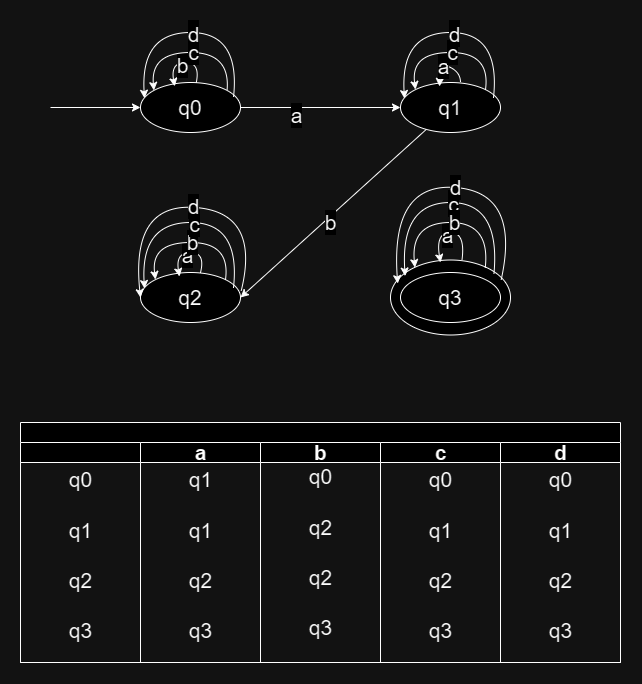

The diagram above was exported from draw.io. Its source (the exported page's mxGraphModel, read from the mxfile embedded in the PNG):
<mxGraphModel dx="997" dy="1897" grid="1" gridSize="10" guides="1" tooltips="1" connect="1" arrows="1" fold="1" page="1" pageScale="1" pageWidth="1100" pageHeight="850" math="0" shadow="0">
  <root>
    <mxCell id="0" />
    <mxCell id="1" parent="0" />
    <mxCell id="qV6xYkvRYncW6pMJiyL3-1" value="q0" style="ellipse;whiteSpace=wrap;html=1;fontSize=21;" vertex="1" parent="1">
      <mxGeometry x="140" y="100" width="100" height="50" as="geometry" />
    </mxCell>
    <mxCell id="qV6xYkvRYncW6pMJiyL3-2" value="q1" style="ellipse;whiteSpace=wrap;html=1;fontSize=21;" vertex="1" parent="1">
      <mxGeometry x="400" y="100" width="100" height="50" as="geometry" />
    </mxCell>
    <mxCell id="qV6xYkvRYncW6pMJiyL3-3" value="q2" style="ellipse;whiteSpace=wrap;html=1;fontSize=21;" vertex="1" parent="1">
      <mxGeometry x="140" y="290" width="100" height="50" as="geometry" />
    </mxCell>
    <mxCell id="qV6xYkvRYncW6pMJiyL3-7" value="" style="group;fontSize=21;" vertex="1" connectable="0" parent="1">
      <mxGeometry x="390" y="277.5" width="120" height="75" as="geometry" />
    </mxCell>
    <mxCell id="qV6xYkvRYncW6pMJiyL3-6" value="" style="ellipse;whiteSpace=wrap;html=1;fontSize=21;" vertex="1" parent="qV6xYkvRYncW6pMJiyL3-7">
      <mxGeometry width="120" height="75" as="geometry" />
    </mxCell>
    <mxCell id="qV6xYkvRYncW6pMJiyL3-4" value="q3" style="ellipse;whiteSpace=wrap;html=1;fontSize=21;" vertex="1" parent="qV6xYkvRYncW6pMJiyL3-7">
      <mxGeometry x="10" y="12.5" width="100" height="50" as="geometry" />
    </mxCell>
    <mxCell id="qV6xYkvRYncW6pMJiyL3-95" value="" style="curved=1;endArrow=classic;html=1;rounded=0;entryX=0.122;entryY=0.214;entryDx=0;entryDy=0;exitX=0.862;exitY=0.184;exitDx=0;exitDy=0;exitPerimeter=0;entryPerimeter=0;fontSize=21;" edge="1" parent="qV6xYkvRYncW6pMJiyL3-7" source="qV6xYkvRYncW6pMJiyL3-6" target="qV6xYkvRYncW6pMJiyL3-6">
      <mxGeometry width="50" height="50" relative="1" as="geometry">
        <mxPoint x="103" y="7.5" as="sourcePoint" />
        <mxPoint x="14" y="8.5" as="targetPoint" />
        <Array as="points">
          <mxPoint x="110" y="-57.5" />
          <mxPoint x="10" y="-57.5" />
        </Array>
      </mxGeometry>
    </mxCell>
    <mxCell id="qV6xYkvRYncW6pMJiyL3-96" value="c" style="edgeLabel;html=1;align=center;verticalAlign=middle;resizable=0;points=[];fontSize=21;" vertex="1" connectable="0" parent="qV6xYkvRYncW6pMJiyL3-95">
      <mxGeometry x="-0.0199" y="-2" relative="1" as="geometry">
        <mxPoint as="offset" />
      </mxGeometry>
    </mxCell>
    <mxCell id="qV6xYkvRYncW6pMJiyL3-97" value="c" style="edgeLabel;html=1;align=center;verticalAlign=middle;resizable=0;points=[];fontSize=21;" vertex="1" connectable="0" parent="qV6xYkvRYncW6pMJiyL3-95">
      <mxGeometry x="-0.0227" relative="1" as="geometry">
        <mxPoint as="offset" />
      </mxGeometry>
    </mxCell>
    <mxCell id="qV6xYkvRYncW6pMJiyL3-98" value="" style="curved=1;endArrow=classic;html=1;rounded=0;entryX=0.06;entryY=0.314;entryDx=0;entryDy=0;exitX=0.922;exitY=0.266;exitDx=0;exitDy=0;exitPerimeter=0;entryPerimeter=0;fontSize=21;" edge="1" parent="qV6xYkvRYncW6pMJiyL3-7" source="qV6xYkvRYncW6pMJiyL3-6" target="qV6xYkvRYncW6pMJiyL3-6">
      <mxGeometry width="50" height="50" relative="1" as="geometry">
        <mxPoint x="111" y="10.5" as="sourcePoint" />
        <mxPoint x="10" y="17.5" as="targetPoint" />
        <Array as="points">
          <mxPoint x="130" y="-67.5" />
          <mxPoint y="-77.5" />
        </Array>
      </mxGeometry>
    </mxCell>
    <mxCell id="qV6xYkvRYncW6pMJiyL3-99" value="d" style="edgeLabel;html=1;align=center;verticalAlign=middle;resizable=0;points=[];fontSize=21;" vertex="1" connectable="0" parent="qV6xYkvRYncW6pMJiyL3-98">
      <mxGeometry x="-0.0199" y="-2" relative="1" as="geometry">
        <mxPoint as="offset" />
      </mxGeometry>
    </mxCell>
    <mxCell id="qV6xYkvRYncW6pMJiyL3-91" value="" style="curved=1;endArrow=classic;html=1;rounded=0;entryX=0.417;entryY=0.033;entryDx=0;entryDy=0;entryPerimeter=0;exitX=0.596;exitY=-0.004;exitDx=0;exitDy=0;exitPerimeter=0;fontSize=21;" edge="1" parent="qV6xYkvRYncW6pMJiyL3-7" source="qV6xYkvRYncW6pMJiyL3-6" target="qV6xYkvRYncW6pMJiyL3-6">
      <mxGeometry width="50" height="50" relative="1" as="geometry">
        <mxPoint x="70" y="-7.5" as="sourcePoint" />
        <mxPoint x="49" y="-3.5" as="targetPoint" />
        <Array as="points">
          <mxPoint x="75" y="-27.5" />
          <mxPoint x="45" y="-27.5" />
        </Array>
      </mxGeometry>
    </mxCell>
    <mxCell id="qV6xYkvRYncW6pMJiyL3-92" value="a" style="edgeLabel;html=1;align=center;verticalAlign=middle;resizable=0;points=[];fontSize=21;" vertex="1" connectable="0" parent="qV6xYkvRYncW6pMJiyL3-91">
      <mxGeometry x="0.0874" y="1" relative="1" as="geometry">
        <mxPoint as="offset" />
      </mxGeometry>
    </mxCell>
    <mxCell id="qV6xYkvRYncW6pMJiyL3-93" value="" style="curved=1;endArrow=classic;html=1;rounded=0;entryX=0.204;entryY=0.101;entryDx=0;entryDy=0;exitX=0.789;exitY=0.11;exitDx=0;exitDy=0;entryPerimeter=0;exitPerimeter=0;fontSize=21;" edge="1" parent="qV6xYkvRYncW6pMJiyL3-7" source="qV6xYkvRYncW6pMJiyL3-6" target="qV6xYkvRYncW6pMJiyL3-6">
      <mxGeometry width="50" height="50" relative="1" as="geometry">
        <mxPoint x="95" y="-0.5" as="sourcePoint" />
        <mxPoint x="25" y="-0.5" as="targetPoint" />
        <Array as="points">
          <mxPoint x="100" y="-37.5" />
          <mxPoint x="20" y="-37.5" />
        </Array>
      </mxGeometry>
    </mxCell>
    <mxCell id="qV6xYkvRYncW6pMJiyL3-94" value="b" style="edgeLabel;html=1;align=center;verticalAlign=middle;resizable=0;points=[];fontSize=21;" vertex="1" connectable="0" parent="qV6xYkvRYncW6pMJiyL3-93">
      <mxGeometry x="-0.0199" y="-2" relative="1" as="geometry">
        <mxPoint as="offset" />
      </mxGeometry>
    </mxCell>
    <mxCell id="qV6xYkvRYncW6pMJiyL3-8" value="" style="endArrow=classic;html=1;rounded=0;fontSize=21;" edge="1" parent="1" target="qV6xYkvRYncW6pMJiyL3-1">
      <mxGeometry width="50" height="50" relative="1" as="geometry">
        <mxPoint x="50" y="125" as="sourcePoint" />
        <mxPoint x="350" y="280" as="targetPoint" />
      </mxGeometry>
    </mxCell>
    <mxCell id="qV6xYkvRYncW6pMJiyL3-9" value="" style="endArrow=classic;html=1;rounded=0;fontSize=21;" edge="1" parent="1" source="qV6xYkvRYncW6pMJiyL3-1" target="qV6xYkvRYncW6pMJiyL3-2">
      <mxGeometry width="50" height="50" relative="1" as="geometry">
        <mxPoint x="300" y="330" as="sourcePoint" />
        <mxPoint x="350" y="280" as="targetPoint" />
      </mxGeometry>
    </mxCell>
    <mxCell id="qV6xYkvRYncW6pMJiyL3-10" value="a" style="edgeLabel;html=1;align=center;verticalAlign=middle;resizable=0;points=[];fontSize=21;" vertex="1" connectable="0" parent="qV6xYkvRYncW6pMJiyL3-9">
      <mxGeometry x="-0.3304" y="-6" relative="1" as="geometry">
        <mxPoint x="1" as="offset" />
      </mxGeometry>
    </mxCell>
    <mxCell id="qV6xYkvRYncW6pMJiyL3-12" value="" style="curved=1;endArrow=classic;html=1;rounded=0;entryX=0.342;entryY=0.077;entryDx=0;entryDy=0;entryPerimeter=0;fontSize=21;" edge="1" parent="1" source="qV6xYkvRYncW6pMJiyL3-1" target="qV6xYkvRYncW6pMJiyL3-1">
      <mxGeometry width="50" height="50" relative="1" as="geometry">
        <mxPoint x="280" y="130" as="sourcePoint" />
        <mxPoint x="330" y="80" as="targetPoint" />
        <Array as="points">
          <mxPoint x="200" y="80" />
          <mxPoint x="170" y="80" />
        </Array>
      </mxGeometry>
    </mxCell>
    <mxCell id="qV6xYkvRYncW6pMJiyL3-15" value="b" style="edgeLabel;html=1;align=center;verticalAlign=middle;resizable=0;points=[];fontSize=21;" vertex="1" connectable="0" parent="qV6xYkvRYncW6pMJiyL3-12">
      <mxGeometry x="0.0874" y="1" relative="1" as="geometry">
        <mxPoint as="offset" />
      </mxGeometry>
    </mxCell>
    <mxCell id="qV6xYkvRYncW6pMJiyL3-16" value="" style="curved=1;endArrow=classic;html=1;rounded=0;entryX=0;entryY=0;entryDx=0;entryDy=0;exitX=1;exitY=0;exitDx=0;exitDy=0;fontSize=21;" edge="1" parent="1" source="qV6xYkvRYncW6pMJiyL3-1" target="qV6xYkvRYncW6pMJiyL3-1">
      <mxGeometry width="50" height="50" relative="1" as="geometry">
        <mxPoint x="236" y="117" as="sourcePoint" />
        <mxPoint x="164" y="117" as="targetPoint" />
        <Array as="points">
          <mxPoint x="230" y="70" />
          <mxPoint x="150" y="70" />
        </Array>
      </mxGeometry>
    </mxCell>
    <mxCell id="qV6xYkvRYncW6pMJiyL3-19" value="c" style="edgeLabel;html=1;align=center;verticalAlign=middle;resizable=0;points=[];fontSize=21;" vertex="1" connectable="0" parent="qV6xYkvRYncW6pMJiyL3-16">
      <mxGeometry x="-0.0199" y="-2" relative="1" as="geometry">
        <mxPoint as="offset" />
      </mxGeometry>
    </mxCell>
    <mxCell id="qV6xYkvRYncW6pMJiyL3-21" value="" style="curved=1;endArrow=classic;html=1;rounded=0;entryX=0.04;entryY=0.315;entryDx=0;entryDy=0;exitX=0.93;exitY=0.295;exitDx=0;exitDy=0;exitPerimeter=0;entryPerimeter=0;fontSize=21;" edge="1" parent="1" source="qV6xYkvRYncW6pMJiyL3-1" target="qV6xYkvRYncW6pMJiyL3-1">
      <mxGeometry width="50" height="50" relative="1" as="geometry">
        <mxPoint x="225" y="97" as="sourcePoint" />
        <mxPoint x="155" y="97" as="targetPoint" />
        <Array as="points">
          <mxPoint x="240" y="50" />
          <mxPoint x="140" y="50" />
        </Array>
      </mxGeometry>
    </mxCell>
    <mxCell id="qV6xYkvRYncW6pMJiyL3-22" value="c" style="edgeLabel;html=1;align=center;verticalAlign=middle;resizable=0;points=[];fontSize=21;" vertex="1" connectable="0" parent="qV6xYkvRYncW6pMJiyL3-21">
      <mxGeometry x="-0.0199" y="-2" relative="1" as="geometry">
        <mxPoint as="offset" />
      </mxGeometry>
    </mxCell>
    <mxCell id="qV6xYkvRYncW6pMJiyL3-23" value="d" style="edgeLabel;html=1;align=center;verticalAlign=middle;resizable=0;points=[];fontSize=21;" vertex="1" connectable="0" parent="qV6xYkvRYncW6pMJiyL3-21">
      <mxGeometry x="-0.0227" relative="1" as="geometry">
        <mxPoint as="offset" />
      </mxGeometry>
    </mxCell>
    <mxCell id="qV6xYkvRYncW6pMJiyL3-24" value="" style="curved=1;endArrow=classic;html=1;rounded=0;entryX=0.342;entryY=0.077;entryDx=0;entryDy=0;entryPerimeter=0;fontSize=21;" edge="1" parent="1">
      <mxGeometry width="50" height="50" relative="1" as="geometry">
        <mxPoint x="200" y="290" as="sourcePoint" />
        <mxPoint x="179" y="294" as="targetPoint" />
        <Array as="points">
          <mxPoint x="205" y="270" />
          <mxPoint x="175" y="270" />
        </Array>
      </mxGeometry>
    </mxCell>
    <mxCell id="qV6xYkvRYncW6pMJiyL3-25" value="a" style="edgeLabel;html=1;align=center;verticalAlign=middle;resizable=0;points=[];fontSize=21;" vertex="1" connectable="0" parent="qV6xYkvRYncW6pMJiyL3-24">
      <mxGeometry x="0.0874" y="1" relative="1" as="geometry">
        <mxPoint as="offset" />
      </mxGeometry>
    </mxCell>
    <mxCell id="qV6xYkvRYncW6pMJiyL3-35" value="" style="endArrow=classic;html=1;rounded=0;entryX=1;entryY=0.5;entryDx=0;entryDy=0;fontSize=21;" edge="1" parent="1" source="qV6xYkvRYncW6pMJiyL3-2" target="qV6xYkvRYncW6pMJiyL3-3">
      <mxGeometry width="50" height="50" relative="1" as="geometry">
        <mxPoint x="290" y="210" as="sourcePoint" />
        <mxPoint x="340" y="160" as="targetPoint" />
      </mxGeometry>
    </mxCell>
    <mxCell id="qV6xYkvRYncW6pMJiyL3-36" value="b" style="edgeLabel;html=1;align=center;verticalAlign=middle;resizable=0;points=[];fontSize=21;" vertex="1" connectable="0" parent="qV6xYkvRYncW6pMJiyL3-35">
      <mxGeometry x="0.0759" y="2" relative="1" as="geometry">
        <mxPoint y="1" as="offset" />
      </mxGeometry>
    </mxCell>
    <mxCell id="qV6xYkvRYncW6pMJiyL3-37" value="" style="curved=1;endArrow=classic;html=1;rounded=0;entryX=0.342;entryY=0.077;entryDx=0;entryDy=0;entryPerimeter=0;fontSize=21;" edge="1" parent="1">
      <mxGeometry width="50" height="50" relative="1" as="geometry">
        <mxPoint x="460" y="100" as="sourcePoint" />
        <mxPoint x="439" y="104" as="targetPoint" />
        <Array as="points">
          <mxPoint x="460" y="90" />
          <mxPoint x="440" y="80" />
        </Array>
      </mxGeometry>
    </mxCell>
    <mxCell id="qV6xYkvRYncW6pMJiyL3-151" value="a" style="edgeLabel;html=1;align=center;verticalAlign=middle;resizable=0;points=[];fontSize=21;" vertex="1" connectable="0" parent="qV6xYkvRYncW6pMJiyL3-37">
      <mxGeometry x="0.0653" y="1" relative="1" as="geometry">
        <mxPoint as="offset" />
      </mxGeometry>
    </mxCell>
    <mxCell id="qV6xYkvRYncW6pMJiyL3-40" value="" style="curved=1;endArrow=classic;html=1;rounded=0;entryX=0;entryY=0;entryDx=0;entryDy=0;exitX=1;exitY=0;exitDx=0;exitDy=0;fontSize=21;" edge="1" parent="1">
      <mxGeometry width="50" height="50" relative="1" as="geometry">
        <mxPoint x="225" y="297" as="sourcePoint" />
        <mxPoint x="155" y="297" as="targetPoint" />
        <Array as="points">
          <mxPoint x="230" y="260" />
          <mxPoint x="150" y="260" />
        </Array>
      </mxGeometry>
    </mxCell>
    <mxCell id="qV6xYkvRYncW6pMJiyL3-41" value="b" style="edgeLabel;html=1;align=center;verticalAlign=middle;resizable=0;points=[];fontSize=21;" vertex="1" connectable="0" parent="qV6xYkvRYncW6pMJiyL3-40">
      <mxGeometry x="-0.0199" y="-2" relative="1" as="geometry">
        <mxPoint as="offset" />
      </mxGeometry>
    </mxCell>
    <mxCell id="qV6xYkvRYncW6pMJiyL3-44" value="" style="curved=1;endArrow=classic;html=1;rounded=0;entryX=0.04;entryY=0.315;entryDx=0;entryDy=0;exitX=0.93;exitY=0.295;exitDx=0;exitDy=0;exitPerimeter=0;entryPerimeter=0;fontSize=21;" edge="1" parent="1">
      <mxGeometry width="50" height="50" relative="1" as="geometry">
        <mxPoint x="233" y="305" as="sourcePoint" />
        <mxPoint x="144" y="306" as="targetPoint" />
        <Array as="points">
          <mxPoint x="240" y="240" />
          <mxPoint x="140" y="240" />
        </Array>
      </mxGeometry>
    </mxCell>
    <mxCell id="qV6xYkvRYncW6pMJiyL3-45" value="c" style="edgeLabel;html=1;align=center;verticalAlign=middle;resizable=0;points=[];fontSize=21;" vertex="1" connectable="0" parent="qV6xYkvRYncW6pMJiyL3-44">
      <mxGeometry x="-0.0199" y="-2" relative="1" as="geometry">
        <mxPoint as="offset" />
      </mxGeometry>
    </mxCell>
    <mxCell id="qV6xYkvRYncW6pMJiyL3-46" value="c" style="edgeLabel;html=1;align=center;verticalAlign=middle;resizable=0;points=[];fontSize=21;" vertex="1" connectable="0" parent="qV6xYkvRYncW6pMJiyL3-44">
      <mxGeometry x="-0.0227" relative="1" as="geometry">
        <mxPoint as="offset" />
      </mxGeometry>
    </mxCell>
    <mxCell id="qV6xYkvRYncW6pMJiyL3-48" value="" style="curved=1;endArrow=classic;html=1;rounded=0;entryX=0;entryY=0.5;entryDx=0;entryDy=0;exitX=1.007;exitY=0.367;exitDx=0;exitDy=0;exitPerimeter=0;fontSize=21;" edge="1" parent="1" source="qV6xYkvRYncW6pMJiyL3-3" target="qV6xYkvRYncW6pMJiyL3-3">
      <mxGeometry width="50" height="50" relative="1" as="geometry">
        <mxPoint x="243" y="315" as="sourcePoint" />
        <mxPoint x="154" y="316" as="targetPoint" />
        <Array as="points">
          <mxPoint x="260" y="230" />
          <mxPoint x="130" y="220" />
        </Array>
      </mxGeometry>
    </mxCell>
    <mxCell id="qV6xYkvRYncW6pMJiyL3-49" value="d" style="edgeLabel;html=1;align=center;verticalAlign=middle;resizable=0;points=[];fontSize=21;" vertex="1" connectable="0" parent="qV6xYkvRYncW6pMJiyL3-48">
      <mxGeometry x="-0.0199" y="-2" relative="1" as="geometry">
        <mxPoint as="offset" />
      </mxGeometry>
    </mxCell>
    <mxCell id="qV6xYkvRYncW6pMJiyL3-29" value="" style="curved=1;endArrow=classic;html=1;rounded=0;entryX=0;entryY=0;entryDx=0;entryDy=0;exitX=1;exitY=0;exitDx=0;exitDy=0;fontSize=21;" edge="1" parent="1">
      <mxGeometry width="50" height="50" relative="1" as="geometry">
        <mxPoint x="485" y="107" as="sourcePoint" />
        <mxPoint x="415" y="107" as="targetPoint" />
        <Array as="points">
          <mxPoint x="490" y="70" />
          <mxPoint x="410" y="70" />
        </Array>
      </mxGeometry>
    </mxCell>
    <mxCell id="qV6xYkvRYncW6pMJiyL3-30" value="c" style="edgeLabel;html=1;align=center;verticalAlign=middle;resizable=0;points=[];fontSize=21;" vertex="1" connectable="0" parent="qV6xYkvRYncW6pMJiyL3-29">
      <mxGeometry x="-0.0199" y="-2" relative="1" as="geometry">
        <mxPoint as="offset" />
      </mxGeometry>
    </mxCell>
    <mxCell id="qV6xYkvRYncW6pMJiyL3-32" value="" style="curved=1;endArrow=classic;html=1;rounded=0;entryX=0.04;entryY=0.315;entryDx=0;entryDy=0;exitX=0.93;exitY=0.295;exitDx=0;exitDy=0;exitPerimeter=0;entryPerimeter=0;fontSize=21;" edge="1" parent="1">
      <mxGeometry width="50" height="50" relative="1" as="geometry">
        <mxPoint x="493" y="115" as="sourcePoint" />
        <mxPoint x="404" y="116" as="targetPoint" />
        <Array as="points">
          <mxPoint x="500" y="50" />
          <mxPoint x="400" y="50" />
        </Array>
      </mxGeometry>
    </mxCell>
    <mxCell id="qV6xYkvRYncW6pMJiyL3-33" value="c" style="edgeLabel;html=1;align=center;verticalAlign=middle;resizable=0;points=[];fontSize=21;" vertex="1" connectable="0" parent="qV6xYkvRYncW6pMJiyL3-32">
      <mxGeometry x="-0.0199" y="-2" relative="1" as="geometry">
        <mxPoint as="offset" />
      </mxGeometry>
    </mxCell>
    <mxCell id="qV6xYkvRYncW6pMJiyL3-34" value="d" style="edgeLabel;html=1;align=center;verticalAlign=middle;resizable=0;points=[];fontSize=21;" vertex="1" connectable="0" parent="qV6xYkvRYncW6pMJiyL3-32">
      <mxGeometry x="-0.0227" relative="1" as="geometry">
        <mxPoint as="offset" />
      </mxGeometry>
    </mxCell>
    <mxCell id="qV6xYkvRYncW6pMJiyL3-140" value="" style="swimlane;childLayout=stackLayout;resizeParent=1;resizeParentMax=0;startSize=20;html=1;fontSize=21;" vertex="1" parent="1">
      <mxGeometry x="20" y="440" width="600" height="240" as="geometry" />
    </mxCell>
    <mxCell id="qV6xYkvRYncW6pMJiyL3-141" value="" style="swimlane;startSize=20;html=1;fontSize=21;" vertex="1" parent="qV6xYkvRYncW6pMJiyL3-140">
      <mxGeometry y="20" width="120" height="220" as="geometry" />
    </mxCell>
    <mxCell id="qV6xYkvRYncW6pMJiyL3-146" value="q0&lt;div style=&quot;font-size: 21px;&quot;&gt;&lt;br style=&quot;font-size: 21px;&quot;&gt;&lt;/div&gt;&lt;div style=&quot;font-size: 21px;&quot;&gt;q1&lt;/div&gt;&lt;div style=&quot;font-size: 21px;&quot;&gt;&lt;br style=&quot;font-size: 21px;&quot;&gt;&lt;/div&gt;&lt;div style=&quot;font-size: 21px;&quot;&gt;q2&lt;/div&gt;&lt;div style=&quot;font-size: 21px;&quot;&gt;&lt;br style=&quot;font-size: 21px;&quot;&gt;&lt;/div&gt;&lt;div style=&quot;font-size: 21px;&quot;&gt;q3&lt;/div&gt;" style="text;html=1;align=center;verticalAlign=middle;resizable=0;points=[];autosize=1;strokeColor=none;fillColor=none;fontSize=21;" vertex="1" parent="qV6xYkvRYncW6pMJiyL3-141">
      <mxGeometry x="35" y="18" width="50" height="190" as="geometry" />
    </mxCell>
    <mxCell id="qV6xYkvRYncW6pMJiyL3-142" value="a" style="swimlane;startSize=20;html=1;fontSize=21;" vertex="1" parent="qV6xYkvRYncW6pMJiyL3-140">
      <mxGeometry x="120" y="20" width="120" height="220" as="geometry" />
    </mxCell>
    <mxCell id="qV6xYkvRYncW6pMJiyL3-147" value="q1&lt;div style=&quot;font-size: 21px;&quot;&gt;&lt;br style=&quot;font-size: 21px;&quot;&gt;&lt;/div&gt;&lt;div style=&quot;font-size: 21px;&quot;&gt;q1&lt;/div&gt;&lt;div style=&quot;font-size: 21px;&quot;&gt;&lt;br style=&quot;font-size: 21px;&quot;&gt;&lt;/div&gt;&lt;div style=&quot;font-size: 21px;&quot;&gt;q2&lt;/div&gt;&lt;div style=&quot;font-size: 21px;&quot;&gt;&lt;br style=&quot;font-size: 21px;&quot;&gt;&lt;/div&gt;&lt;div style=&quot;font-size: 21px;&quot;&gt;q3&lt;/div&gt;" style="text;html=1;align=center;verticalAlign=middle;resizable=0;points=[];autosize=1;strokeColor=none;fillColor=none;fontSize=21;" vertex="1" parent="qV6xYkvRYncW6pMJiyL3-142">
      <mxGeometry x="35" y="18" width="50" height="190" as="geometry" />
    </mxCell>
    <mxCell id="qV6xYkvRYncW6pMJiyL3-143" value="b" style="swimlane;startSize=20;html=1;fontSize=21;" vertex="1" parent="qV6xYkvRYncW6pMJiyL3-140">
      <mxGeometry x="240" y="20" width="120" height="220" as="geometry" />
    </mxCell>
    <mxCell id="qV6xYkvRYncW6pMJiyL3-148" value="q0&lt;div style=&quot;font-size: 21px;&quot;&gt;&lt;br style=&quot;font-size: 21px;&quot;&gt;&lt;/div&gt;&lt;div style=&quot;font-size: 21px;&quot;&gt;q2&lt;/div&gt;&lt;div style=&quot;font-size: 21px;&quot;&gt;&lt;br style=&quot;font-size: 21px;&quot;&gt;&lt;/div&gt;&lt;div style=&quot;font-size: 21px;&quot;&gt;q2&lt;/div&gt;&lt;div style=&quot;font-size: 21px;&quot;&gt;&lt;br style=&quot;font-size: 21px;&quot;&gt;&lt;/div&gt;&lt;div style=&quot;font-size: 21px;&quot;&gt;q3&lt;/div&gt;" style="text;html=1;align=center;verticalAlign=middle;resizable=0;points=[];autosize=1;strokeColor=none;fillColor=none;fontSize=21;" vertex="1" parent="qV6xYkvRYncW6pMJiyL3-143">
      <mxGeometry x="34.999999999999545" y="15" width="50" height="190" as="geometry" />
    </mxCell>
    <mxCell id="qV6xYkvRYncW6pMJiyL3-144" value="c" style="swimlane;startSize=20;html=1;fontSize=21;" vertex="1" parent="qV6xYkvRYncW6pMJiyL3-140">
      <mxGeometry x="360" y="20" width="120" height="220" as="geometry" />
    </mxCell>
    <mxCell id="qV6xYkvRYncW6pMJiyL3-149" value="q0&lt;div style=&quot;font-size: 21px;&quot;&gt;&lt;br style=&quot;font-size: 21px;&quot;&gt;&lt;/div&gt;&lt;div style=&quot;font-size: 21px;&quot;&gt;q1&lt;/div&gt;&lt;div style=&quot;font-size: 21px;&quot;&gt;&lt;br style=&quot;font-size: 21px;&quot;&gt;&lt;/div&gt;&lt;div style=&quot;font-size: 21px;&quot;&gt;q2&lt;/div&gt;&lt;div style=&quot;font-size: 21px;&quot;&gt;&lt;br style=&quot;font-size: 21px;&quot;&gt;&lt;/div&gt;&lt;div style=&quot;font-size: 21px;&quot;&gt;q3&lt;/div&gt;" style="text;html=1;align=center;verticalAlign=middle;resizable=0;points=[];autosize=1;strokeColor=none;fillColor=none;fontSize=21;" vertex="1" parent="qV6xYkvRYncW6pMJiyL3-144">
      <mxGeometry x="34.999999999999545" y="18" width="50" height="190" as="geometry" />
    </mxCell>
    <mxCell id="qV6xYkvRYncW6pMJiyL3-145" value="d" style="swimlane;startSize=20;html=1;fontSize=21;" vertex="1" parent="qV6xYkvRYncW6pMJiyL3-140">
      <mxGeometry x="480" y="20" width="120" height="220" as="geometry" />
    </mxCell>
    <mxCell id="qV6xYkvRYncW6pMJiyL3-150" value="q0&lt;div style=&quot;font-size: 21px;&quot;&gt;&lt;br style=&quot;font-size: 21px;&quot;&gt;&lt;/div&gt;&lt;div style=&quot;font-size: 21px;&quot;&gt;q1&lt;/div&gt;&lt;div style=&quot;font-size: 21px;&quot;&gt;&lt;br style=&quot;font-size: 21px;&quot;&gt;&lt;/div&gt;&lt;div style=&quot;font-size: 21px;&quot;&gt;q2&lt;/div&gt;&lt;div style=&quot;font-size: 21px;&quot;&gt;&lt;br style=&quot;font-size: 21px;&quot;&gt;&lt;/div&gt;&lt;div style=&quot;font-size: 21px;&quot;&gt;q3&lt;/div&gt;" style="text;html=1;align=center;verticalAlign=middle;resizable=0;points=[];autosize=1;strokeColor=none;fillColor=none;fontSize=21;" vertex="1" parent="qV6xYkvRYncW6pMJiyL3-145">
      <mxGeometry x="34.999999999999545" y="18" width="50" height="190" as="geometry" />
    </mxCell>
  </root>
</mxGraphModel>